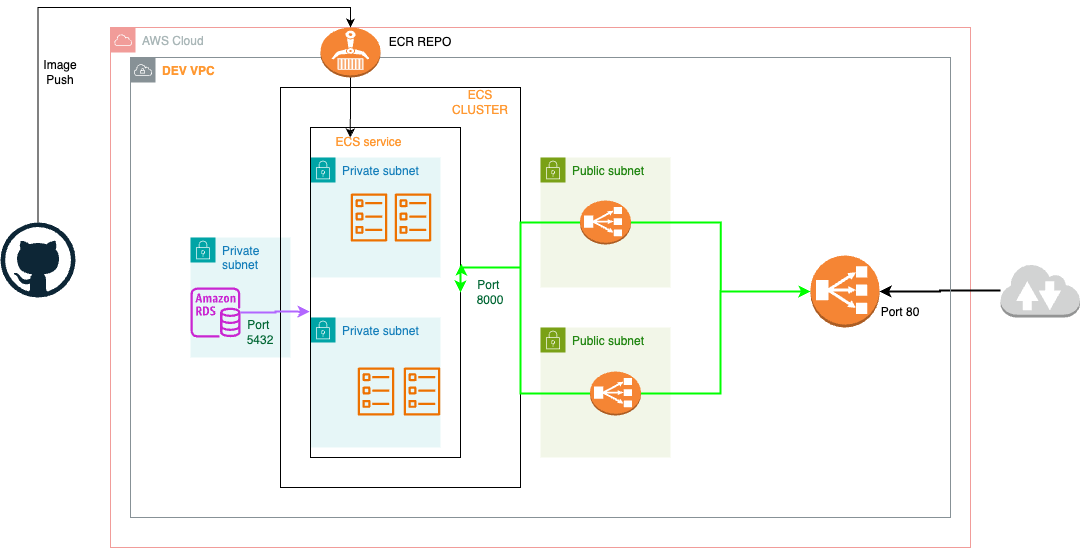

The diagram above was exported from draw.io. Its source (the exported page's mxGraphModel, read from the mxfile embedded in the PNG):
<mxGraphModel dx="1623" dy="1134" grid="0" gridSize="10" guides="1" tooltips="1" connect="1" arrows="1" fold="1" page="0" pageScale="1" pageWidth="827" pageHeight="1169" math="0" shadow="0">
  <root>
    <mxCell id="0" />
    <mxCell id="1" parent="0" />
    <mxCell id="7Ao_fNvA2u277DtdZ9ly-78" value="AWS Cloud" style="sketch=0;outlineConnect=0;gradientColor=none;html=1;whiteSpace=wrap;fontSize=12;fontStyle=0;shape=mxgraph.aws4.group;grIcon=mxgraph.aws4.group_aws_cloud;strokeColor=#F19C99;fillColor=none;verticalAlign=top;align=left;spacingLeft=30;fontColor=#AAB7B8;dashed=0;" vertex="1" parent="1">
      <mxGeometry x="-70" y="-10" width="860" height="520" as="geometry" />
    </mxCell>
    <mxCell id="7Ao_fNvA2u277DtdZ9ly-69" value="" style="group" vertex="1" connectable="0" parent="1">
      <mxGeometry x="-50" y="20" width="949.5" height="460" as="geometry" />
    </mxCell>
    <mxCell id="7Ao_fNvA2u277DtdZ9ly-13" value="Private subnet" style="points=[[0,0],[0.25,0],[0.5,0],[0.75,0],[1,0],[1,0.25],[1,0.5],[1,0.75],[1,1],[0.75,1],[0.5,1],[0.25,1],[0,1],[0,0.75],[0,0.5],[0,0.25]];outlineConnect=0;gradientColor=none;html=1;whiteSpace=wrap;fontSize=12;fontStyle=0;container=1;pointerEvents=0;collapsible=0;recursiveResize=0;shape=mxgraph.aws4.group;grIcon=mxgraph.aws4.group_security_group;grStroke=0;strokeColor=#00A4A6;fillColor=#E6F6F7;verticalAlign=top;align=left;spacingLeft=30;fontColor=#147EBA;dashed=0;" vertex="1" parent="7Ao_fNvA2u277DtdZ9ly-69">
      <mxGeometry x="180" y="100" width="130" height="120" as="geometry" />
    </mxCell>
    <mxCell id="7Ao_fNvA2u277DtdZ9ly-19" value="" style="sketch=0;outlineConnect=0;fontColor=#232F3E;gradientColor=none;fillColor=#ED7100;strokeColor=none;dashed=0;verticalLabelPosition=bottom;verticalAlign=top;align=center;html=1;fontSize=12;fontStyle=0;aspect=fixed;pointerEvents=1;shape=mxgraph.aws4.ecs_task;" vertex="1" parent="7Ao_fNvA2u277DtdZ9ly-13">
      <mxGeometry x="40" y="36" width="37" height="48" as="geometry" />
    </mxCell>
    <mxCell id="7Ao_fNvA2u277DtdZ9ly-16" value="Private subnet" style="points=[[0,0],[0.25,0],[0.5,0],[0.75,0],[1,0],[1,0.25],[1,0.5],[1,0.75],[1,1],[0.75,1],[0.5,1],[0.25,1],[0,1],[0,0.75],[0,0.5],[0,0.25]];outlineConnect=0;gradientColor=none;html=1;whiteSpace=wrap;fontSize=12;fontStyle=0;container=1;pointerEvents=0;collapsible=0;recursiveResize=0;shape=mxgraph.aws4.group;grIcon=mxgraph.aws4.group_security_group;grStroke=0;strokeColor=#00A4A6;fillColor=#E6F6F7;verticalAlign=top;align=left;spacingLeft=30;fontColor=#147EBA;dashed=0;" vertex="1" parent="7Ao_fNvA2u277DtdZ9ly-69">
      <mxGeometry x="180" y="260" width="130" height="130" as="geometry" />
    </mxCell>
    <mxCell id="7Ao_fNvA2u277DtdZ9ly-20" value="" style="sketch=0;outlineConnect=0;fontColor=#232F3E;gradientColor=none;fillColor=#ED7100;strokeColor=none;dashed=0;verticalLabelPosition=bottom;verticalAlign=top;align=center;html=1;fontSize=12;fontStyle=0;aspect=fixed;pointerEvents=1;shape=mxgraph.aws4.ecs_task;" vertex="1" parent="7Ao_fNvA2u277DtdZ9ly-16">
      <mxGeometry x="47" y="50" width="37" height="48" as="geometry" />
    </mxCell>
    <mxCell id="7Ao_fNvA2u277DtdZ9ly-17" value="Public subnet" style="points=[[0,0],[0.25,0],[0.5,0],[0.75,0],[1,0],[1,0.25],[1,0.5],[1,0.75],[1,1],[0.75,1],[0.5,1],[0.25,1],[0,1],[0,0.75],[0,0.5],[0,0.25]];outlineConnect=0;gradientColor=none;html=1;whiteSpace=wrap;fontSize=12;fontStyle=0;container=1;pointerEvents=0;collapsible=0;recursiveResize=0;shape=mxgraph.aws4.group;grIcon=mxgraph.aws4.group_security_group;grStroke=0;strokeColor=#7AA116;fillColor=#F2F6E8;verticalAlign=top;align=left;spacingLeft=30;fontColor=#248814;dashed=0;" vertex="1" parent="7Ao_fNvA2u277DtdZ9ly-69">
      <mxGeometry x="410" y="100" width="130" height="130" as="geometry" />
    </mxCell>
    <mxCell id="7Ao_fNvA2u277DtdZ9ly-22" value="" style="outlineConnect=0;dashed=0;verticalLabelPosition=bottom;verticalAlign=top;align=center;html=1;shape=mxgraph.aws3.classic_load_balancer;fillColor=#F58534;gradientColor=none;" vertex="1" parent="7Ao_fNvA2u277DtdZ9ly-17">
      <mxGeometry x="39.5" y="43" width="51" height="44" as="geometry" />
    </mxCell>
    <mxCell id="7Ao_fNvA2u277DtdZ9ly-18" value="Public subnet" style="points=[[0,0],[0.25,0],[0.5,0],[0.75,0],[1,0],[1,0.25],[1,0.5],[1,0.75],[1,1],[0.75,1],[0.5,1],[0.25,1],[0,1],[0,0.75],[0,0.5],[0,0.25]];outlineConnect=0;gradientColor=none;html=1;whiteSpace=wrap;fontSize=12;fontStyle=0;container=1;pointerEvents=0;collapsible=0;recursiveResize=0;shape=mxgraph.aws4.group;grIcon=mxgraph.aws4.group_security_group;grStroke=0;strokeColor=#7AA116;fillColor=#F2F6E8;verticalAlign=top;align=left;spacingLeft=30;fontColor=#248814;dashed=0;" vertex="1" parent="7Ao_fNvA2u277DtdZ9ly-69">
      <mxGeometry x="410" y="270" width="130" height="130" as="geometry" />
    </mxCell>
    <mxCell id="7Ao_fNvA2u277DtdZ9ly-23" value="" style="outlineConnect=0;dashed=0;verticalLabelPosition=bottom;verticalAlign=top;align=center;html=1;shape=mxgraph.aws3.classic_load_balancer;fillColor=#F58534;gradientColor=none;" vertex="1" parent="7Ao_fNvA2u277DtdZ9ly-18">
      <mxGeometry x="49.5" y="44" width="51" height="44" as="geometry" />
    </mxCell>
    <mxCell id="7Ao_fNvA2u277DtdZ9ly-21" value="" style="outlineConnect=0;dashed=0;verticalLabelPosition=bottom;verticalAlign=top;align=center;html=1;shape=mxgraph.aws3.classic_load_balancer;fillColor=#F58534;gradientColor=none;" vertex="1" parent="7Ao_fNvA2u277DtdZ9ly-69">
      <mxGeometry x="680" y="198" width="69" height="72" as="geometry" />
    </mxCell>
    <mxCell id="7Ao_fNvA2u277DtdZ9ly-24" value="Private subnet" style="points=[[0,0],[0.25,0],[0.5,0],[0.75,0],[1,0],[1,0.25],[1,0.5],[1,0.75],[1,1],[0.75,1],[0.5,1],[0.25,1],[0,1],[0,0.75],[0,0.5],[0,0.25]];outlineConnect=0;gradientColor=none;html=1;whiteSpace=wrap;fontSize=12;fontStyle=0;container=1;pointerEvents=0;collapsible=0;recursiveResize=0;shape=mxgraph.aws4.group;grIcon=mxgraph.aws4.group_security_group;grStroke=0;strokeColor=#00A4A6;fillColor=#E6F6F7;verticalAlign=top;align=left;spacingLeft=30;fontColor=#147EBA;dashed=0;" vertex="1" parent="7Ao_fNvA2u277DtdZ9ly-69">
      <mxGeometry x="60" y="180" width="100" height="120" as="geometry" />
    </mxCell>
    <mxCell id="7Ao_fNvA2u277DtdZ9ly-25" value="" style="sketch=0;outlineConnect=0;fontColor=#232F3E;gradientColor=none;fillColor=#C925D1;strokeColor=none;dashed=0;verticalLabelPosition=bottom;verticalAlign=top;align=center;html=1;fontSize=12;fontStyle=0;aspect=fixed;pointerEvents=1;shape=mxgraph.aws4.rds_instance;" vertex="1" parent="7Ao_fNvA2u277DtdZ9ly-24">
      <mxGeometry y="50" width="50" height="50" as="geometry" />
    </mxCell>
    <mxCell id="7Ao_fNvA2u277DtdZ9ly-44" value="&lt;font color=&quot;#006633&quot;&gt;Port&amp;nbsp;&lt;/font&gt;&lt;div&gt;&lt;font color=&quot;#006633&quot;&gt;5432&lt;/font&gt;&lt;/div&gt;" style="text;html=1;align=center;verticalAlign=middle;whiteSpace=wrap;rounded=0;" vertex="1" parent="7Ao_fNvA2u277DtdZ9ly-24">
      <mxGeometry x="40" y="80" width="60" height="30" as="geometry" />
    </mxCell>
    <mxCell id="7Ao_fNvA2u277DtdZ9ly-26" value="" style="rounded=0;whiteSpace=wrap;html=1;fillColor=none;" vertex="1" parent="7Ao_fNvA2u277DtdZ9ly-69">
      <mxGeometry x="150" y="30" width="240" height="400" as="geometry" />
    </mxCell>
    <mxCell id="7Ao_fNvA2u277DtdZ9ly-27" value="" style="rounded=0;whiteSpace=wrap;html=1;fillColor=none;" vertex="1" parent="7Ao_fNvA2u277DtdZ9ly-69">
      <mxGeometry x="180" y="70" width="150" height="330" as="geometry" />
    </mxCell>
    <mxCell id="7Ao_fNvA2u277DtdZ9ly-28" value="&lt;font color=&quot;#ff9933&quot;&gt;ECS service&lt;/font&gt;" style="text;html=1;align=center;verticalAlign=middle;whiteSpace=wrap;rounded=0;" vertex="1" parent="7Ao_fNvA2u277DtdZ9ly-69">
      <mxGeometry x="197" y="70" width="83" height="30" as="geometry" />
    </mxCell>
    <mxCell id="7Ao_fNvA2u277DtdZ9ly-29" value="&lt;font color=&quot;#ff9933&quot;&gt;ECS CLUSTER&lt;/font&gt;" style="text;html=1;align=center;verticalAlign=middle;whiteSpace=wrap;rounded=0;" vertex="1" parent="7Ao_fNvA2u277DtdZ9ly-69">
      <mxGeometry x="320" y="30" width="60" height="30" as="geometry" />
    </mxCell>
    <mxCell id="7Ao_fNvA2u277DtdZ9ly-30" style="edgeStyle=orthogonalEdgeStyle;rounded=0;orthogonalLoop=1;jettySize=auto;html=1;entryX=1.006;entryY=0.412;entryDx=0;entryDy=0;entryPerimeter=0;strokeColor=#00FF00;strokeWidth=2;align=center;verticalAlign=middle;fontFamily=Helvetica;fontSize=11;fontColor=default;labelBackgroundColor=default;endArrow=classic;" edge="1" parent="7Ao_fNvA2u277DtdZ9ly-69" source="7Ao_fNvA2u277DtdZ9ly-22" target="7Ao_fNvA2u277DtdZ9ly-27">
      <mxGeometry relative="1" as="geometry">
        <Array as="points">
          <mxPoint x="390" y="165" />
          <mxPoint x="390" y="210" />
          <mxPoint x="331" y="210" />
        </Array>
      </mxGeometry>
    </mxCell>
    <mxCell id="7Ao_fNvA2u277DtdZ9ly-31" style="edgeStyle=orthogonalEdgeStyle;rounded=0;orthogonalLoop=1;jettySize=auto;html=1;entryX=1;entryY=0.5;entryDx=0;entryDy=0;strokeColor=#00FF00;strokeWidth=2;align=center;verticalAlign=middle;fontFamily=Helvetica;fontSize=11;fontColor=default;labelBackgroundColor=default;endArrow=classic;" edge="1" parent="7Ao_fNvA2u277DtdZ9ly-69" source="7Ao_fNvA2u277DtdZ9ly-23" target="7Ao_fNvA2u277DtdZ9ly-27">
      <mxGeometry relative="1" as="geometry">
        <Array as="points">
          <mxPoint x="390" y="336" />
          <mxPoint x="390" y="210" />
          <mxPoint x="330" y="210" />
        </Array>
      </mxGeometry>
    </mxCell>
    <mxCell id="7Ao_fNvA2u277DtdZ9ly-32" style="edgeStyle=orthogonalEdgeStyle;rounded=0;orthogonalLoop=1;jettySize=auto;html=1;entryX=0;entryY=0.5;entryDx=0;entryDy=0;entryPerimeter=0;strokeColor=#00FF00;strokeWidth=2;align=center;verticalAlign=middle;fontFamily=Helvetica;fontSize=11;fontColor=default;labelBackgroundColor=default;endArrow=classic;" edge="1" parent="7Ao_fNvA2u277DtdZ9ly-69" source="7Ao_fNvA2u277DtdZ9ly-22" target="7Ao_fNvA2u277DtdZ9ly-21">
      <mxGeometry relative="1" as="geometry" />
    </mxCell>
    <mxCell id="7Ao_fNvA2u277DtdZ9ly-33" style="edgeStyle=orthogonalEdgeStyle;rounded=0;orthogonalLoop=1;jettySize=auto;html=1;entryX=0;entryY=0.5;entryDx=0;entryDy=0;entryPerimeter=0;strokeColor=#00FF00;strokeWidth=2;" edge="1" parent="7Ao_fNvA2u277DtdZ9ly-69" source="7Ao_fNvA2u277DtdZ9ly-23" target="7Ao_fNvA2u277DtdZ9ly-21">
      <mxGeometry relative="1" as="geometry">
        <Array as="points">
          <mxPoint x="590" y="336" />
          <mxPoint x="590" y="234" />
        </Array>
      </mxGeometry>
    </mxCell>
    <mxCell id="7Ao_fNvA2u277DtdZ9ly-34" style="edgeStyle=orthogonalEdgeStyle;rounded=0;orthogonalLoop=1;jettySize=auto;html=1;entryX=-0.006;entryY=0.558;entryDx=0;entryDy=0;entryPerimeter=0;strokeColor=#B266FF;strokeWidth=2;" edge="1" parent="7Ao_fNvA2u277DtdZ9ly-69" source="7Ao_fNvA2u277DtdZ9ly-25" target="7Ao_fNvA2u277DtdZ9ly-27">
      <mxGeometry relative="1" as="geometry" />
    </mxCell>
    <mxCell id="7Ao_fNvA2u277DtdZ9ly-36" value="" style="outlineConnect=0;dashed=0;verticalLabelPosition=bottom;verticalAlign=top;align=center;html=1;shape=mxgraph.aws3.internet_2;fillColor=#D2D3D3;gradientColor=none;" vertex="1" parent="7Ao_fNvA2u277DtdZ9ly-69">
      <mxGeometry x="870" y="206" width="79.5" height="54" as="geometry" />
    </mxCell>
    <mxCell id="7Ao_fNvA2u277DtdZ9ly-37" style="edgeStyle=orthogonalEdgeStyle;rounded=0;orthogonalLoop=1;jettySize=auto;html=1;entryX=1;entryY=0.5;entryDx=0;entryDy=0;entryPerimeter=0;strokeWidth=2;strokeColor=default;" edge="1" parent="7Ao_fNvA2u277DtdZ9ly-69" source="7Ao_fNvA2u277DtdZ9ly-36" target="7Ao_fNvA2u277DtdZ9ly-21">
      <mxGeometry relative="1" as="geometry" />
    </mxCell>
    <mxCell id="7Ao_fNvA2u277DtdZ9ly-38" value="Port 80" style="text;html=1;align=center;verticalAlign=middle;whiteSpace=wrap;rounded=0;" vertex="1" parent="7Ao_fNvA2u277DtdZ9ly-69">
      <mxGeometry x="740" y="240" width="60" height="30" as="geometry" />
    </mxCell>
    <mxCell id="7Ao_fNvA2u277DtdZ9ly-39" value="&lt;font color=&quot;#006633&quot;&gt;Port&amp;nbsp;&lt;/font&gt;&lt;div&gt;&lt;font color=&quot;#006633&quot;&gt;8000&lt;/font&gt;&lt;/div&gt;" style="text;html=1;align=center;verticalAlign=middle;whiteSpace=wrap;rounded=0;" vertex="1" parent="7Ao_fNvA2u277DtdZ9ly-69">
      <mxGeometry x="330" y="220" width="60" height="30" as="geometry" />
    </mxCell>
    <mxCell id="7Ao_fNvA2u277DtdZ9ly-45" value="&lt;font color=&quot;#ff9933&quot;&gt;&lt;b&gt;DEV VPC&lt;/b&gt;&lt;/font&gt;" style="sketch=0;outlineConnect=0;gradientColor=none;html=1;whiteSpace=wrap;fontSize=12;fontStyle=0;shape=mxgraph.aws4.group;grIcon=mxgraph.aws4.group_vpc;strokeColor=#879196;fillColor=none;verticalAlign=top;align=left;spacingLeft=30;fontColor=#879196;dashed=0;" vertex="1" parent="7Ao_fNvA2u277DtdZ9ly-69">
      <mxGeometry width="820" height="460" as="geometry" />
    </mxCell>
    <mxCell id="7Ao_fNvA2u277DtdZ9ly-71" value="" style="sketch=0;outlineConnect=0;fontColor=#232F3E;gradientColor=none;fillColor=#ED7100;strokeColor=none;dashed=0;verticalLabelPosition=bottom;verticalAlign=top;align=center;html=1;fontSize=12;fontStyle=0;aspect=fixed;pointerEvents=1;shape=mxgraph.aws4.ecs_task;" vertex="1" parent="7Ao_fNvA2u277DtdZ9ly-69">
      <mxGeometry x="264" y="136" width="37" height="48" as="geometry" />
    </mxCell>
    <mxCell id="7Ao_fNvA2u277DtdZ9ly-72" value="" style="sketch=0;outlineConnect=0;fontColor=#232F3E;gradientColor=none;fillColor=#ED7100;strokeColor=none;dashed=0;verticalLabelPosition=bottom;verticalAlign=top;align=center;html=1;fontSize=12;fontStyle=0;aspect=fixed;pointerEvents=1;shape=mxgraph.aws4.ecs_task;" vertex="1" parent="7Ao_fNvA2u277DtdZ9ly-69">
      <mxGeometry x="273" y="310" width="37" height="48" as="geometry" />
    </mxCell>
    <mxCell id="7Ao_fNvA2u277DtdZ9ly-73" value="" style="outlineConnect=0;dashed=0;verticalLabelPosition=bottom;verticalAlign=top;align=center;html=1;shape=mxgraph.aws3.ecr;fillColor=#F58534;gradientColor=none;" vertex="1" parent="1">
      <mxGeometry x="140" y="-10" width="60" height="50" as="geometry" />
    </mxCell>
    <mxCell id="7Ao_fNvA2u277DtdZ9ly-74" value="ECR REPO" style="text;html=1;align=center;verticalAlign=middle;whiteSpace=wrap;rounded=0;" vertex="1" parent="1">
      <mxGeometry x="200" y="-10" width="80" height="30" as="geometry" />
    </mxCell>
    <mxCell id="7Ao_fNvA2u277DtdZ9ly-76" style="edgeStyle=orthogonalEdgeStyle;rounded=0;orthogonalLoop=1;jettySize=auto;html=1;" edge="1" parent="1" source="7Ao_fNvA2u277DtdZ9ly-75" target="7Ao_fNvA2u277DtdZ9ly-73">
      <mxGeometry relative="1" as="geometry">
        <Array as="points">
          <mxPoint x="-142" y="-30" />
        </Array>
      </mxGeometry>
    </mxCell>
    <mxCell id="7Ao_fNvA2u277DtdZ9ly-75" value="" style="dashed=0;outlineConnect=0;html=1;align=center;labelPosition=center;verticalLabelPosition=bottom;verticalAlign=top;shape=mxgraph.weblogos.github" vertex="1" parent="1">
      <mxGeometry x="-180" y="185" width="75" height="75" as="geometry" />
    </mxCell>
    <mxCell id="7Ao_fNvA2u277DtdZ9ly-77" value="Image Push" style="text;html=1;align=center;verticalAlign=middle;whiteSpace=wrap;rounded=0;" vertex="1" parent="1">
      <mxGeometry x="-150" y="20" width="60" height="30" as="geometry" />
    </mxCell>
    <mxCell id="7Ao_fNvA2u277DtdZ9ly-79" style="edgeStyle=orthogonalEdgeStyle;rounded=0;orthogonalLoop=1;jettySize=auto;html=1;entryX=0.268;entryY=0.174;entryDx=0;entryDy=0;entryPerimeter=0;" edge="1" parent="1" source="7Ao_fNvA2u277DtdZ9ly-73" target="7Ao_fNvA2u277DtdZ9ly-45">
      <mxGeometry relative="1" as="geometry" />
    </mxCell>
  </root>
</mxGraphModel>